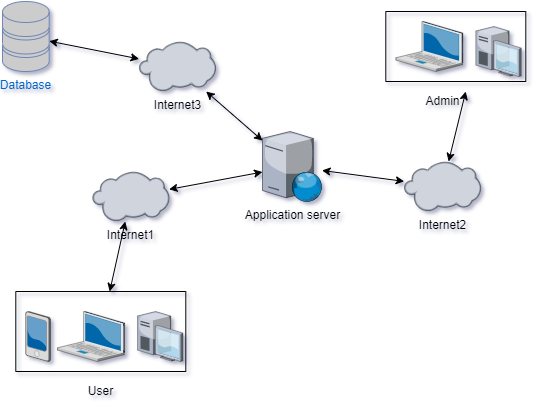

The diagram above was exported from draw.io. Its source (the exported page's mxGraphModel, read from the mxfile embedded in the PNG):
<mxGraphModel dx="1278" dy="571" grid="1" gridSize="10" guides="1" tooltips="1" connect="1" arrows="1" fold="1" page="1" pageScale="1.5" pageWidth="1169" pageHeight="826" background="none" math="0" shadow="0">
  <root>
    <mxCell id="0" style=";html=1;" />
    <mxCell id="1" style=";html=1;" parent="0" />
    <mxCell id="yGk7n6ASVGVcahfE2t9R-1" value="Application server&lt;br&gt;" style="verticalLabelPosition=bottom;sketch=0;aspect=fixed;html=1;verticalAlign=top;strokeColor=none;align=center;outlineConnect=0;shape=mxgraph.citrix.web_server;" vertex="1" parent="1">
      <mxGeometry x="540" y="470" width="59.5" height="70" as="geometry" />
    </mxCell>
    <mxCell id="yGk7n6ASVGVcahfE2t9R-2" value="Internet2" style="verticalLabelPosition=bottom;sketch=0;aspect=fixed;html=1;verticalAlign=top;strokeColor=none;align=center;outlineConnect=0;shape=mxgraph.citrix.cloud;" vertex="1" parent="1">
      <mxGeometry x="681.69" y="500" width="76.62" height="50" as="geometry" />
    </mxCell>
    <mxCell id="yGk7n6ASVGVcahfE2t9R-3" value="Internet1" style="verticalLabelPosition=bottom;sketch=0;aspect=fixed;html=1;verticalAlign=top;strokeColor=none;align=center;outlineConnect=0;shape=mxgraph.citrix.cloud;" vertex="1" parent="1">
      <mxGeometry x="370" y="510" width="76.61" height="50" as="geometry" />
    </mxCell>
    <mxCell id="yGk7n6ASVGVcahfE2t9R-4" value="Internet3" style="verticalLabelPosition=bottom;sketch=0;aspect=fixed;html=1;verticalAlign=top;strokeColor=none;align=center;outlineConnect=0;shape=mxgraph.citrix.cloud;" vertex="1" parent="1">
      <mxGeometry x="416.61" y="380" width="76.61" height="50" as="geometry" />
    </mxCell>
    <mxCell id="yGk7n6ASVGVcahfE2t9R-15" value="" style="swimlane;startSize=0;" vertex="1" parent="1">
      <mxGeometry x="663.31" y="350" width="140" height="70" as="geometry" />
    </mxCell>
    <mxCell id="yGk7n6ASVGVcahfE2t9R-10" value="" style="verticalLabelPosition=bottom;sketch=0;aspect=fixed;html=1;verticalAlign=top;strokeColor=none;align=center;outlineConnect=0;shape=mxgraph.citrix.laptop_2;" vertex="1" parent="yGk7n6ASVGVcahfE2t9R-15">
      <mxGeometry x="10" y="10" width="67.05" height="50" as="geometry" />
    </mxCell>
    <mxCell id="yGk7n6ASVGVcahfE2t9R-12" value="" style="verticalLabelPosition=bottom;sketch=0;aspect=fixed;html=1;verticalAlign=top;strokeColor=none;align=center;outlineConnect=0;shape=mxgraph.citrix.desktop;" vertex="1" parent="yGk7n6ASVGVcahfE2t9R-15">
      <mxGeometry x="90" y="15" width="45.41" height="50" as="geometry" />
    </mxCell>
    <mxCell id="yGk7n6ASVGVcahfE2t9R-16" value="" style="swimlane;startSize=0;" vertex="1" parent="1">
      <mxGeometry x="293.31" y="630" width="170" height="80" as="geometry" />
    </mxCell>
    <mxCell id="yGk7n6ASVGVcahfE2t9R-17" value="" style="verticalLabelPosition=bottom;sketch=0;aspect=fixed;html=1;verticalAlign=top;strokeColor=none;align=center;outlineConnect=0;shape=mxgraph.citrix.pda;" vertex="1" parent="yGk7n6ASVGVcahfE2t9R-16">
      <mxGeometry x="9.999999999999972" y="20" width="24.59" height="50" as="geometry" />
    </mxCell>
    <mxCell id="yGk7n6ASVGVcahfE2t9R-18" value="" style="verticalLabelPosition=bottom;sketch=0;aspect=fixed;html=1;verticalAlign=top;strokeColor=none;align=center;outlineConnect=0;shape=mxgraph.citrix.laptop_2;" vertex="1" parent="yGk7n6ASVGVcahfE2t9R-16">
      <mxGeometry x="41.69" y="20" width="67.05" height="50" as="geometry" />
    </mxCell>
    <mxCell id="yGk7n6ASVGVcahfE2t9R-19" value="" style="verticalLabelPosition=bottom;sketch=0;aspect=fixed;html=1;verticalAlign=top;strokeColor=none;align=center;outlineConnect=0;shape=mxgraph.citrix.desktop;" vertex="1" parent="yGk7n6ASVGVcahfE2t9R-16">
      <mxGeometry x="121.69" y="20" width="45.41" height="50" as="geometry" />
    </mxCell>
    <mxCell id="yGk7n6ASVGVcahfE2t9R-29" value="Admin" style="text;html=1;align=center;verticalAlign=middle;resizable=0;points=[];autosize=1;strokeColor=none;fillColor=none;" vertex="1" parent="1">
      <mxGeometry x="695" y="430" width="50" height="20" as="geometry" />
    </mxCell>
    <mxCell id="yGk7n6ASVGVcahfE2t9R-30" value="User" style="text;html=1;align=center;verticalAlign=middle;resizable=0;points=[];autosize=1;strokeColor=none;fillColor=none;" vertex="1" parent="1">
      <mxGeometry x="358.31" y="720" width="40" height="20" as="geometry" />
    </mxCell>
    <mxCell id="yGk7n6ASVGVcahfE2t9R-31" value="Database&lt;br&gt;" style="fontColor=#0066CC;verticalAlign=top;verticalLabelPosition=bottom;labelPosition=center;align=center;html=1;outlineConnect=0;fillColor=#CCCCCC;strokeColor=#6881B3;gradientColor=none;gradientDirection=north;strokeWidth=2;shape=mxgraph.networks.storage;" vertex="1" parent="1">
      <mxGeometry x="280" y="340" width="46.69" height="70" as="geometry" />
    </mxCell>
    <mxCell id="yGk7n6ASVGVcahfE2t9R-35" value="" style="endArrow=classic;startArrow=classic;html=1;rounded=0;" edge="1" parent="1" source="yGk7n6ASVGVcahfE2t9R-31" target="yGk7n6ASVGVcahfE2t9R-4">
      <mxGeometry width="50" height="50" relative="1" as="geometry">
        <mxPoint x="320" y="420" as="sourcePoint" />
        <mxPoint x="370" y="370" as="targetPoint" />
      </mxGeometry>
    </mxCell>
    <mxCell id="yGk7n6ASVGVcahfE2t9R-37" value="" style="endArrow=classic;startArrow=classic;html=1;rounded=0;" edge="1" parent="1" source="yGk7n6ASVGVcahfE2t9R-1" target="yGk7n6ASVGVcahfE2t9R-4">
      <mxGeometry width="50" height="50" relative="1" as="geometry">
        <mxPoint x="620" y="500" as="sourcePoint" />
        <mxPoint x="670" y="450" as="targetPoint" />
      </mxGeometry>
    </mxCell>
    <mxCell id="yGk7n6ASVGVcahfE2t9R-40" value="" style="endArrow=classic;startArrow=classic;html=1;rounded=0;" edge="1" parent="1" source="yGk7n6ASVGVcahfE2t9R-1" target="yGk7n6ASVGVcahfE2t9R-3">
      <mxGeometry width="50" height="50" relative="1" as="geometry">
        <mxPoint x="620" y="500" as="sourcePoint" />
        <mxPoint x="670" y="450" as="targetPoint" />
      </mxGeometry>
    </mxCell>
    <mxCell id="yGk7n6ASVGVcahfE2t9R-41" value="" style="endArrow=classic;startArrow=classic;html=1;rounded=0;" edge="1" parent="1" source="yGk7n6ASVGVcahfE2t9R-3" target="yGk7n6ASVGVcahfE2t9R-16">
      <mxGeometry width="50" height="50" relative="1" as="geometry">
        <mxPoint x="620" y="500" as="sourcePoint" />
        <mxPoint x="670" y="450" as="targetPoint" />
      </mxGeometry>
    </mxCell>
    <mxCell id="yGk7n6ASVGVcahfE2t9R-42" value="" style="endArrow=classic;startArrow=classic;html=1;rounded=0;" edge="1" parent="1" source="yGk7n6ASVGVcahfE2t9R-1" target="yGk7n6ASVGVcahfE2t9R-2">
      <mxGeometry width="50" height="50" relative="1" as="geometry">
        <mxPoint x="620" y="500" as="sourcePoint" />
        <mxPoint x="670" y="450" as="targetPoint" />
      </mxGeometry>
    </mxCell>
    <mxCell id="yGk7n6ASVGVcahfE2t9R-43" value="" style="endArrow=classic;startArrow=classic;html=1;rounded=0;entryX=0.571;entryY=1.143;entryDx=0;entryDy=0;entryPerimeter=0;" edge="1" parent="1" source="yGk7n6ASVGVcahfE2t9R-2" target="yGk7n6ASVGVcahfE2t9R-15">
      <mxGeometry width="50" height="50" relative="1" as="geometry">
        <mxPoint x="620" y="500" as="sourcePoint" />
        <mxPoint x="670" y="450" as="targetPoint" />
      </mxGeometry>
    </mxCell>
  </root>
</mxGraphModel>